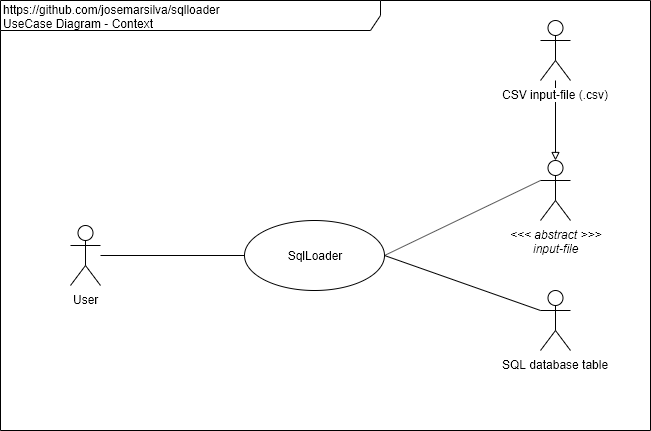

The diagram above was exported from draw.io. Its source (the exported page's mxGraphModel, read from the mxfile embedded in the PNG):
<mxGraphModel dx="868" dy="534" grid="1" gridSize="10" guides="1" tooltips="1" connect="1" arrows="1" fold="1" page="1" pageScale="1" pageWidth="827" pageHeight="1169" math="0" shadow="0">
  <root>
    <mxCell id="0" />
    <mxCell id="1" parent="0" />
    <mxCell id="irB8edP_jZOLCMy-Qx9G-3" value="&lt;div style=&quot;text-align: left&quot;&gt;&lt;span&gt;https://github.com/josemarsilva/sqlloader&lt;/span&gt;&lt;/div&gt;&lt;div style=&quot;text-align: left&quot;&gt;&lt;span&gt;UseCase Diagram - Context&lt;/span&gt;&lt;/div&gt;" style="shape=umlFrame;whiteSpace=wrap;html=1;width=380;height=30;align=left;" parent="1" vertex="1">
      <mxGeometry x="20" y="20" width="650" height="430" as="geometry" />
    </mxCell>
    <mxCell id="irB8edP_jZOLCMy-Qx9G-19" style="edgeStyle=orthogonalEdgeStyle;rounded=0;html=1;endArrow=none;endFill=0;jettySize=auto;orthogonalLoop=1;" parent="1" source="irB8edP_jZOLCMy-Qx9G-4" target="irB8edP_jZOLCMy-Qx9G-18" edge="1">
      <mxGeometry relative="1" as="geometry" />
    </mxCell>
    <mxCell id="irB8edP_jZOLCMy-Qx9G-4" value="SqlLoader" style="ellipse;whiteSpace=wrap;html=1;align=center;" parent="1" vertex="1">
      <mxGeometry x="264" y="240" width="140" height="70" as="geometry" />
    </mxCell>
    <mxCell id="irB8edP_jZOLCMy-Qx9G-9" value="&amp;lt;&amp;lt;&amp;lt; abstract &amp;gt;&amp;gt;&amp;gt;&lt;br&gt;input-file" style="shape=umlActor;verticalLabelPosition=bottom;labelBackgroundColor=#ffffff;verticalAlign=top;html=1;align=center;fontStyle=2" parent="1" vertex="1">
      <mxGeometry x="560" y="180" width="30" height="60" as="geometry" />
    </mxCell>
    <mxCell id="m6gWZa1uC18KdVw529ED-1" style="edgeStyle=orthogonalEdgeStyle;rounded=0;orthogonalLoop=1;jettySize=auto;html=1;entryX=0.5;entryY=0;entryDx=0;entryDy=0;entryPerimeter=0;endArrow=block;endFill=0;" edge="1" parent="1" source="irB8edP_jZOLCMy-Qx9G-14" target="irB8edP_jZOLCMy-Qx9G-9">
      <mxGeometry relative="1" as="geometry" />
    </mxCell>
    <mxCell id="irB8edP_jZOLCMy-Qx9G-14" value="CSV input-file (.csv)" style="shape=umlActor;verticalLabelPosition=bottom;labelBackgroundColor=#ffffff;verticalAlign=top;html=1;align=center;" parent="1" vertex="1">
      <mxGeometry x="560" y="40" width="30" height="60" as="geometry" />
    </mxCell>
    <mxCell id="irB8edP_jZOLCMy-Qx9G-18" value="User" style="shape=umlActor;verticalLabelPosition=bottom;labelBackgroundColor=#ffffff;verticalAlign=top;html=1;align=center;" parent="1" vertex="1">
      <mxGeometry x="90" y="245" width="30" height="60" as="geometry" />
    </mxCell>
    <mxCell id="NQE_sqS7R6i1sfjdYJtH-3" value="SQL database table" style="shape=umlActor;verticalLabelPosition=bottom;labelBackgroundColor=#ffffff;verticalAlign=top;html=1;align=center;" parent="1" vertex="1">
      <mxGeometry x="560" y="310" width="30" height="60" as="geometry" />
    </mxCell>
    <mxCell id="NQE_sqS7R6i1sfjdYJtH-4" style="rounded=0;html=1;jettySize=auto;orthogonalLoop=1;endArrow=none;endFill=0;exitX=0;exitY=0.3333333333333333;exitDx=0;exitDy=0;exitPerimeter=0;entryX=1;entryY=0.5;entryDx=0;entryDy=0;" parent="1" source="irB8edP_jZOLCMy-Qx9G-9" target="irB8edP_jZOLCMy-Qx9G-4" edge="1">
      <mxGeometry relative="1" as="geometry">
        <mxPoint x="538" y="285" as="sourcePoint" />
        <mxPoint x="460" y="285" as="targetPoint" />
      </mxGeometry>
    </mxCell>
    <mxCell id="NQE_sqS7R6i1sfjdYJtH-6" style="rounded=0;html=1;jettySize=auto;orthogonalLoop=1;endArrow=none;endFill=0;exitX=0;exitY=0.3333333333333333;exitDx=0;exitDy=0;exitPerimeter=0;entryX=1;entryY=0.5;entryDx=0;entryDy=0;" parent="1" source="NQE_sqS7R6i1sfjdYJtH-3" target="irB8edP_jZOLCMy-Qx9G-4" edge="1">
      <mxGeometry relative="1" as="geometry">
        <mxPoint x="558" y="305" as="sourcePoint" />
        <mxPoint x="480" y="305" as="targetPoint" />
      </mxGeometry>
    </mxCell>
  </root>
</mxGraphModel>